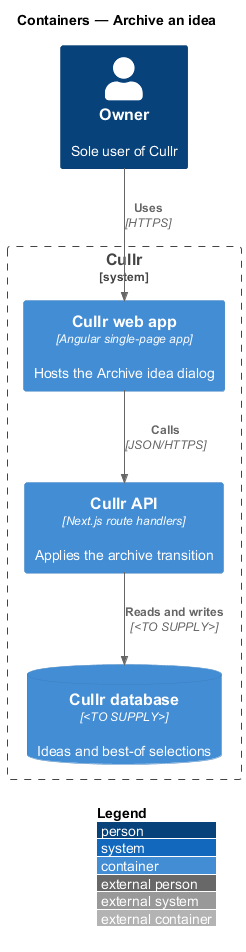

The diagram above was rendered by PlantUML. Its source (embedded in the PNG):
@startuml
!include <C4/C4_Container>
LAYOUT_WITH_LEGEND()
title Containers — Archive an idea

Person(owner, "Owner", "Sole user of Cullr")
System_Boundary(cullr, "Cullr") {
  Container(web, "Cullr web app", "Angular single-page app", "Hosts the Archive idea dialog")
  Container(api, "Cullr API", "Next.js route handlers", "Applies the archive transition")
  ContainerDb(db, "Cullr database", "<TO SUPPLY>", "Ideas and best-of selections")
}

Rel(owner, web, "Uses", "HTTPS")
Rel(web, api, "Calls", "JSON/HTTPS")
Rel(api, db, "Reads and writes", "<TO SUPPLY>")
@enduml